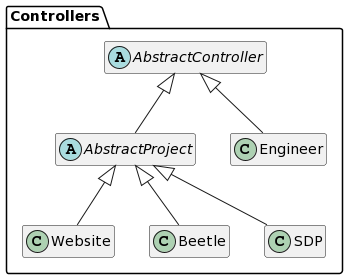

The diagram above was rendered by PlantUML. Its source (embedded in the PNG):
@startuml
package Controllers {
  abstract class AbstractController
  abstract class AbstractProject
  class Engineer
  class Website
  class Beetle
  class SDP
}

hide members

AbstractController <|-- AbstractProject
AbstractController <|-- Engineer
AbstractProject <|-- Website
AbstractProject <|-- Beetle
AbstractProject <|-- SDP
@enduml